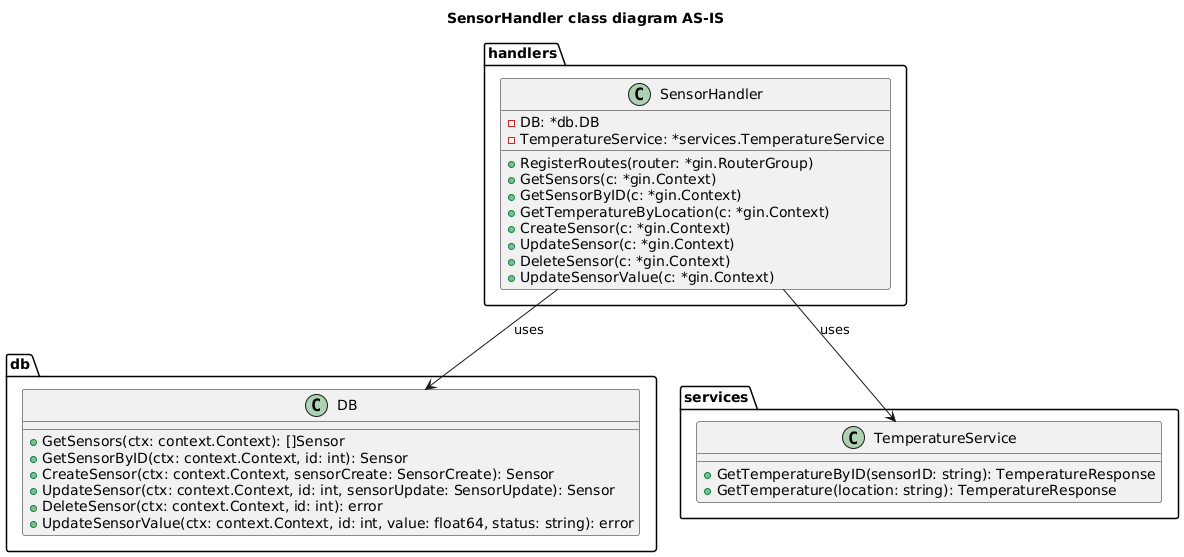

The diagram above was rendered by PlantUML. Its source (embedded in the PNG):
@startuml

title SensorHandler class diagram AS-IS
top to bottom direction

package "handlers" {
  class SensorHandler {
    - DB: *db.DB
    - TemperatureService: *services.TemperatureService
    + RegisterRoutes(router: *gin.RouterGroup)
    + GetSensors(c: *gin.Context)
    + GetSensorByID(c: *gin.Context)
    + GetTemperatureByLocation(c: *gin.Context)
    + CreateSensor(c: *gin.Context)
    + UpdateSensor(c: *gin.Context)
    + DeleteSensor(c: *gin.Context)
    + UpdateSensorValue(c: *gin.Context)
  }
}

package "db" {
  class DB {
    + GetSensors(ctx: context.Context): []Sensor
    + GetSensorByID(ctx: context.Context, id: int): Sensor
    + CreateSensor(ctx: context.Context, sensorCreate: SensorCreate): Sensor
    + UpdateSensor(ctx: context.Context, id: int, sensorUpdate: SensorUpdate): Sensor
    + DeleteSensor(ctx: context.Context, id: int): error
    + UpdateSensorValue(ctx: context.Context, id: int, value: float64, status: string): error
  }
}

package "services" {
  class TemperatureService {
    + GetTemperatureByID(sensorID: string): TemperatureResponse
    + GetTemperature(location: string): TemperatureResponse
  }
}

handlers.SensorHandler --> db.DB : uses
handlers.SensorHandler --> services.TemperatureService : uses

@enduml